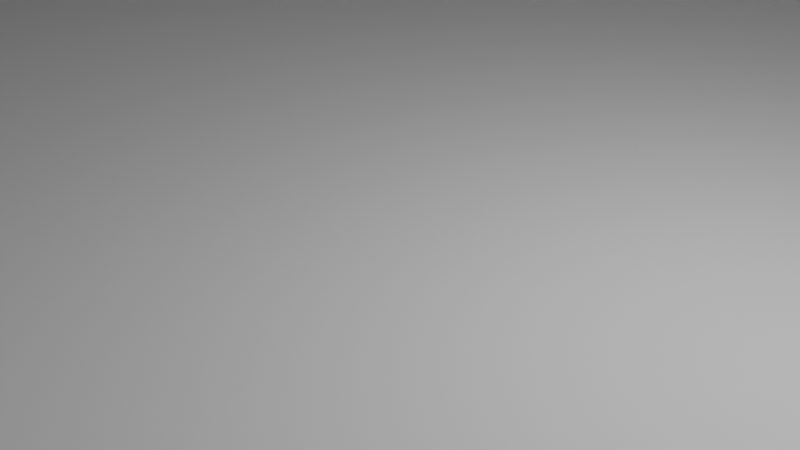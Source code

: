 # Source: pyramide.blend  (saved by Blender 4.0.36; exported with 4.5.12 LTS)
import bpy
from mathutils import Matrix  # noqa: F401  (used for matrix-valued properties, if any)

bpy.ops.wm.read_factory_settings(use_empty=True)
scene = bpy.context.scene
scene.name = 'Scene'

# ---- collections
col_collection = bpy.data.collections.new('Collection'); scene.collection.children.link(col_collection)

# ---- world
world_world = bpy.data.worlds.new('World'); scene.world = world_world
world_world.use_nodes = True; world_world.node_tree.nodes.clear()
_N = world_world.node_tree.nodes; _L = world_world.node_tree.links
n0 = _N.new('ShaderNodeOutputWorld'); n0.name = 'World Output'; n0.location = (300, 300)
n1 = _N.new('ShaderNodeBackground'); n1.name = 'Background'; n1.location = (10, 300)
n1.inputs[0].default_value = (0.05088, 0.05088, 0.05088, 1.0)
_L.new(n1.outputs[0], n0.inputs[0])
n0.is_active_output = True
world_world.color = (0.05088, 0.05088, 0.05088)
world_world.use_sun_shadow = False
world_world.sun_shadow_jitter_overblur = 0.0

# ---- cameras
cam_camera = bpy.data.cameras.new('Camera')
cam_camera.clip_end = 100.0
cam_camera.ortho_scale = 7.314

# ---- lights
light_light = bpy.data.lights.new('Light', 'POINT')
light_light.transmission_factor = 0.0
light_light.use_soft_falloff = False
light_light.energy = 1000.0
light_light.shadow_soft_size = 0.1
light_light.shadow_maximum_resolution = 0.006
light_light.use_absolute_resolution = True

# ---- meshes
me_cube_002 = bpy.data.meshes.new('Cube.002')
me_cube_002.from_pydata([(-24.31, -24.41, -18.08), (-0.02468, -0.02477, 18.08), (-24.31, 24.41, -18.08), (-0.02468, 0.02477, 18.08), (24.31, -24.41, -18.08), (0.02468, -0.02477, 18.08), (24.31, 24.41, -18.08), (0.02468, 0.02477, 18.08)], [], [(0, 1, 3, 2), (2, 3, 7, 6), (6, 7, 5, 4), (4, 5, 1, 0), (2, 6, 4, 0), (7, 3, 1, 5)])
_uv = me_cube_002.uv_layers.new(name='CarteUV')
_uv.uv.foreach_set('vector', [0.375, 0.0, 0.625, 0.0, 0.625, 0.25, 0.375, 0.25, 0.375, 0.25, 0.625, 0.25, 0.625, 0.5, 0.375, 0.5, 0.375, 0.5, 0.625, 0.5, 0.625, 0.75, 0.375, 0.75, 0.375, 0.75, 0.625, 0.75, 0.625, 1.0, 0.375, 1.0, 0.125, 0.5, 0.375, 0.5, 0.375, 0.75, 0.125, 0.75, 0.625, 0.5, 0.875, 0.5, 0.875, 0.75, 0.625, 0.75])
me_cube_002.update()

# ---- objects
ob_light = bpy.data.objects.new('Light', light_light)
ob_camera = bpy.data.objects.new('Camera', cam_camera)
ob_cube_006 = bpy.data.objects.new('Cube.006', me_cube_002)

# ---- transforms, parenting, visibility, modifiers, constraints
ob_light.location = (4.076, 1.005, 5.904)
ob_light.rotation_euler = (0.6503, 0.05522, 1.866)
ob_light.lock_rotations_4d = False
ob_light.empty_display_type = 'ARROWS'
ob_light.color = (0.0, 0.0, 0.0, 0.0)
ob_light.lineart.crease_threshold = 0.0
ob_camera.location = (7.359, -6.926, 4.958)
ob_camera.rotation_euler = (1.109, 0.0, 0.8149)
ob_camera.lock_rotations_4d = False
ob_camera.empty_display_type = 'ARROWS'
ob_camera.color = (0.0, 0.0, 0.0, 0.0)
ob_camera.display_type = 'WIRE'
ob_camera.lineart.crease_threshold = 0.0
ob_cube_006.location = (6.667, 1.159, 14.68)
ob_cube_006.scale = (1.0, 1.0, 0.83)

# ---- collection membership
col_collection.objects.link(ob_light)
col_collection.objects.link(ob_camera)
col_collection.objects.link(ob_cube_006)

# ---- scene / render settings (as saved in the file)
scene.camera = ob_camera
scene.frame_start = 1; scene.frame_end = 250; scene.frame_set(1)
scene.render.engine = 'BLENDER_EEVEE_NEXT'
scene.cycles.sampling_pattern = 'TABULATED_SOBOL'
bpy.context.view_layer.update()
